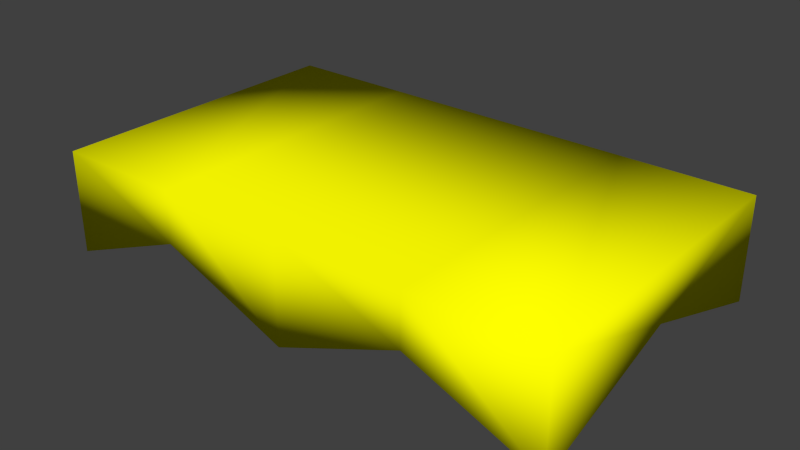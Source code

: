 # Source: lift.blend  (saved by Blender 2.58.0; exported with 4.5.12 LTS)
import bpy
from mathutils import Matrix  # noqa: F401  (used for matrix-valued properties, if any)

bpy.ops.wm.read_factory_settings(use_empty=True)
scene = bpy.context.scene
scene.name = 'Scene'

# ---- collections
col_collection_1 = bpy.data.collections.new('Collection 1'); scene.collection.children.link(col_collection_1)

# ---- materials (node trees are filled in below, after node groups)
mat_yellow = bpy.data.materials.new('Yellow')
mat_yellow.alpha_threshold = 0.0
mat_yellow.use_transparent_shadow = False
mat_yellow.diffuse_color = (1.0, 1.0, 0.0, 1.0)
mat_yellow.roughness = 0.5
mat_yellow.line_color = (0.0, 0.0, 0.0, 1.0)

# ---- material node trees

# ---- world
world_world = bpy.data.worlds.new('World'); scene.world = world_world
world_world.color = (0.05088, 0.05088, 0.05088)
world_world.use_sun_shadow = False
world_world.sun_shadow_jitter_overblur = 0.0
world_world.cycles.sampling_method = 'MANUAL'
world_world.cycles.sample_map_resolution = 256

# ---- meshes
me_cube = bpy.data.meshes.new('Cube')
me_cube.from_pydata([(2.5, 3.0, 1.0), (2.5, -3.0, 1.0), (-1.192e-07, -3.0, 0.0), (3.576e-07, 3.0, 0.0), (2.5, 3.0, 2.0), (2.5, -3.0, 2.0), (-3.576e-07, -3.0, 2.0), (5.96e-08, 3.0, 2.0), (2.5, 0.0, 1.0), (1.192e-07, 2.384e-07, 1.0), (5.0, -1.656e-07, 1.0), (5.0, -3.0, 2.384e-07), (5.0, 3.0, 2.384e-07), (5.0, 3.0, 2.0), (5.0, -3.0, 2.0), (-2.5, 3.0, 1.0), (-2.5, 4.288e-07, 1.0), (-2.5, -3.0, 1.0), (-2.5, 3.0, 2.0), (-2.5, -3.0, 2.0), (-5.0, -3.0, 2.0), (-5.0, 3.0, 2.0), (-5.0, -3.0, -8.345e-07), (-5.0, 3.0, -8.345e-07), (-5.0, 6.275e-07, 1.0)], [], [(4, 7, 6, 5), (1, 5, 6, 2), (4, 0, 3, 7), (0, 8, 9, 3), (8, 1, 2, 9), (1, 8, 10, 11), (8, 0, 12, 10), (0, 4, 13, 12), (5, 1, 11, 14), (4, 5, 14, 13), (10, 12, 13), (11, 10, 14), (10, 13, 14), (3, 9, 16, 15), (9, 2, 17, 16), (7, 3, 15, 18), (2, 6, 19, 17), (6, 7, 18, 19), (19, 18, 21, 20), (17, 19, 20, 22), (18, 15, 23, 21), (16, 17, 22, 24), (15, 16, 24, 23), (24, 20, 21), (23, 24, 21), (24, 22, 20)])
me_cube.polygons.foreach_set('use_smooth', [True] * 26)
me_cube.materials.append(mat_yellow)
me_cube.use_remesh_preserve_volume = False
me_cube.use_remesh_preserve_attributes = False
me_cube.use_mirror_vertex_groups = False
me_cube.update()

# ---- objects
ob_lift = bpy.data.objects.new('Lift', me_cube)

# ---- transforms, parenting, visibility, modifiers, constraints
ob_lift.location = (0.0, 0.0, 0.0)
ob_lift.lineart.crease_threshold = 0.0

# ---- collection membership
col_collection_1.objects.link(ob_lift)

# ---- scene / render settings (as saved in the file)
scene.frame_start = 1; scene.frame_end = 250; scene.frame_set(1)
scene.render.engine = 'BLENDER_EEVEE_NEXT'
scene.render.image_settings.color_mode = 'RGB'
scene.render.image_settings.compression = 90
scene.render.resolution_percentage = 50
scene.render.dither_intensity = 0.0
scene.render.bake_margin = 2
scene.render.bake_bias = 0.0
scene.cycles.use_denoising = False
scene.cycles.samples = 10
scene.cycles.sampling_pattern = 'TABULATED_SOBOL'
scene.cycles.light_sampling_threshold = 0.0
scene.cycles.use_adaptive_sampling = False
scene.cycles.use_light_tree = False
scene.cycles.blur_glossy = 0.0
scene.cycles.volume_bounces = 1
scene.cycles.pixel_filter_type = 'GAUSSIAN'
scene.cycles.sample_clamp_indirect = 0.0
scene.view_settings.view_transform = 'Standard'
bpy.context.view_layer.update()

# ---- added for rendering (the .blend has no active camera and no usable light): camera, sun
cam_auto = bpy.data.cameras.new('AutoCamera')
cam_auto.lens = 50.0
cam_auto.sensor_width = 36.0
cam_auto.clip_end = 1000.0
ob_auto_camera = bpy.data.objects.new('AutoCamera', cam_auto)
scene.collection.objects.link(ob_auto_camera)
ob_auto_camera.location = (10.9474, -13.1369, 9.75793)
ob_auto_camera.rotation_euler = (1.09748, -7.21219e-08, 0.694738)
scene.camera = ob_auto_camera
light_auto_sun = bpy.data.lights.new('AutoSun', 'SUN')
light_auto_sun.energy = 3.0
light_auto_sun.angle = 0.0523599
ob_auto_sun = bpy.data.objects.new('AutoSun', light_auto_sun)
scene.collection.objects.link(ob_auto_sun)
ob_auto_sun.rotation_euler = (0.872665, 0.174533, 0.523599)
bpy.context.view_layer.update()
